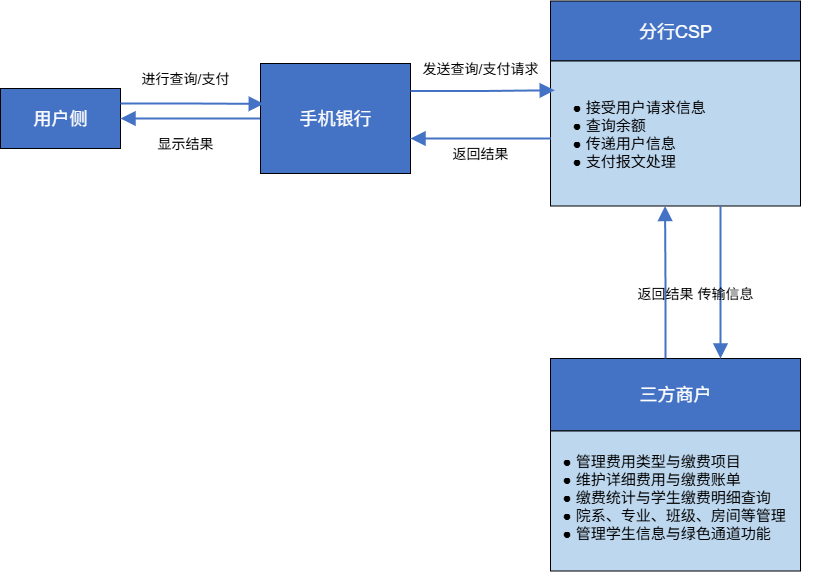

The diagram above was exported from draw.io. Its source (the exported page's mxGraphModel, read from the mxfile embedded in the PNG):
<mxGraphModel dx="1664" dy="453" grid="1" gridSize="10" guides="1" tooltips="1" connect="1" arrows="0" fold="1" page="1" pageScale="1" pageWidth="827" pageHeight="1169" math="0" shadow="0">
  <root>
    <mxCell id="0" />
    <mxCell id="1" parent="0" />
    <mxCell id="w3aKpDxqU9vicH9YZK5F-1" value="&lt;font style=&quot;font-size: 18px; color: rgb(255, 255, 255);&quot;&gt;用户侧&lt;/font&gt;" style="rounded=0;whiteSpace=wrap;html=1;fillColor=#4472C4;" parent="1" vertex="1">
      <mxGeometry x="-120" y="150" width="120" height="60" as="geometry" />
    </mxCell>
    <mxCell id="w3aKpDxqU9vicH9YZK5F-5" value="&lt;font color=&quot;#ffffff&quot;&gt;&lt;span style=&quot;font-size: 18px;&quot;&gt;三方商户&lt;/span&gt;&lt;/font&gt;" style="rounded=0;whiteSpace=wrap;html=1;fillColor=#4472C4;" parent="1" vertex="1">
      <mxGeometry x="430" y="420" width="250" height="72.5" as="geometry" />
    </mxCell>
    <mxCell id="XO-F8NOcGw2lvmIG0zT3-7" style="edgeStyle=orthogonalEdgeStyle;rounded=0;orthogonalLoop=1;jettySize=auto;html=1;exitX=0;exitY=0.5;exitDx=0;exitDy=0;endArrow=block;endFill=1;strokeColor=#4472C4;startSize=10;endSize=10;startArrow=none;startFill=0;strokeWidth=2;entryX=1;entryY=0.5;entryDx=0;entryDy=0;" edge="1" parent="1" source="w3aKpDxqU9vicH9YZK5F-6" target="w3aKpDxqU9vicH9YZK5F-1">
      <mxGeometry relative="1" as="geometry">
        <mxPoint x="20" y="190" as="targetPoint" />
      </mxGeometry>
    </mxCell>
    <mxCell id="w3aKpDxqU9vicH9YZK5F-6" value="&lt;font color=&quot;#ffffff&quot;&gt;&lt;span style=&quot;font-size: 18px;&quot;&gt;手机银行&lt;/span&gt;&lt;/font&gt;" style="rounded=0;whiteSpace=wrap;html=1;fillColor=#4472C4;" parent="1" vertex="1">
      <mxGeometry x="140" y="125" width="150" height="110" as="geometry" />
    </mxCell>
    <mxCell id="w3aKpDxqU9vicH9YZK5F-19" value="" style="rounded=0;whiteSpace=wrap;html=1;fillColor=#BDD7EE;" parent="1" vertex="1">
      <mxGeometry x="430" y="492.5" width="250" height="140" as="geometry" />
    </mxCell>
    <mxCell id="w3aKpDxqU9vicH9YZK5F-21" value="&lt;div&gt;&lt;font style=&quot;font-size: 15px;&quot;&gt;● 管理费用类型与缴费项目&amp;nbsp;&amp;nbsp;&lt;/font&gt;&lt;/div&gt;&lt;div&gt;&lt;font style=&quot;font-size: 15px;&quot;&gt;● 维护详细费用与缴费账单&amp;nbsp;&amp;nbsp;&lt;/font&gt;&lt;/div&gt;&lt;div&gt;&lt;font style=&quot;font-size: 15px;&quot;&gt;● 缴费统计与学生缴费明细查询&amp;nbsp;&amp;nbsp;&lt;/font&gt;&lt;/div&gt;&lt;div&gt;&lt;font style=&quot;font-size: 15px;&quot;&gt;● 院系、专业、班级、房间等管理&amp;nbsp;&amp;nbsp;&lt;/font&gt;&lt;/div&gt;&lt;div&gt;&lt;font style=&quot;font-size: 15px;&quot;&gt;● 管理学生信息与绿色通道功能&lt;/font&gt;&lt;/div&gt;" style="text;html=1;align=left;verticalAlign=middle;whiteSpace=wrap;rounded=0;" parent="1" vertex="1">
      <mxGeometry x="440" y="482.5" width="260" height="150" as="geometry" />
    </mxCell>
    <mxCell id="XO-F8NOcGw2lvmIG0zT3-8" style="edgeStyle=orthogonalEdgeStyle;rounded=0;orthogonalLoop=1;jettySize=auto;html=1;exitX=1;exitY=0.25;exitDx=0;exitDy=0;endArrow=block;endFill=1;strokeColor=#4472C4;startSize=10;endSize=10;startArrow=none;startFill=0;strokeWidth=2;entryX=0.022;entryY=0.367;entryDx=0;entryDy=0;entryPerimeter=0;" edge="1" parent="1" source="w3aKpDxqU9vicH9YZK5F-1" target="w3aKpDxqU9vicH9YZK5F-6">
      <mxGeometry relative="1" as="geometry">
        <mxPoint x="190" y="140" as="sourcePoint" />
        <mxPoint x="60" y="140" as="targetPoint" />
      </mxGeometry>
    </mxCell>
    <mxCell id="XO-F8NOcGw2lvmIG0zT3-10" value="&lt;font color=&quot;#ffffff&quot;&gt;&lt;span style=&quot;font-size: 18px;&quot;&gt;分行CSP&lt;/span&gt;&lt;/font&gt;" style="rounded=0;whiteSpace=wrap;html=1;fillColor=#4472C4;" vertex="1" parent="1">
      <mxGeometry x="430" y="62.5" width="250" height="60" as="geometry" />
    </mxCell>
    <mxCell id="XO-F8NOcGw2lvmIG0zT3-11" value="" style="rounded=0;whiteSpace=wrap;html=1;fillColor=#BDD7EE;" vertex="1" parent="1">
      <mxGeometry x="430" y="122.5" width="250" height="145" as="geometry" />
    </mxCell>
    <mxCell id="XO-F8NOcGw2lvmIG0zT3-12" value="&lt;font style=&quot;font-size: 15px;&quot;&gt;   ● 接受用户请求信息&lt;/font&gt;&lt;div&gt;&lt;font style=&quot;font-size: 15px;&quot;&gt;   ● 查询余额&lt;br&gt;   ● 传递用户信息&lt;br&gt;   ● 支付报文处理&lt;/font&gt;&lt;/div&gt;" style="text;html=1;align=left;verticalAlign=middle;whiteSpace=wrap;rounded=0;" vertex="1" parent="1">
      <mxGeometry x="450" y="145" width="190" height="100" as="geometry" />
    </mxCell>
    <mxCell id="XO-F8NOcGw2lvmIG0zT3-13" style="edgeStyle=orthogonalEdgeStyle;rounded=0;orthogonalLoop=1;jettySize=auto;html=1;exitX=1;exitY=0.25;exitDx=0;exitDy=0;endArrow=block;endFill=1;strokeColor=#4472C4;startSize=10;endSize=10;startArrow=none;startFill=0;strokeWidth=2;entryX=0.017;entryY=0.202;entryDx=0;entryDy=0;entryPerimeter=0;" edge="1" parent="1" source="w3aKpDxqU9vicH9YZK5F-6" target="XO-F8NOcGw2lvmIG0zT3-11">
      <mxGeometry relative="1" as="geometry">
        <mxPoint x="360" y="150" as="sourcePoint" />
        <mxPoint x="503" y="150" as="targetPoint" />
      </mxGeometry>
    </mxCell>
    <mxCell id="XO-F8NOcGw2lvmIG0zT3-15" style="edgeStyle=orthogonalEdgeStyle;rounded=0;orthogonalLoop=1;jettySize=auto;html=1;exitX=0;exitY=0.5;exitDx=0;exitDy=0;endArrow=block;endFill=1;strokeColor=#4472C4;startSize=10;endSize=10;startArrow=none;startFill=0;strokeWidth=2;entryX=1;entryY=0.5;entryDx=0;entryDy=0;" edge="1" parent="1">
      <mxGeometry relative="1" as="geometry">
        <mxPoint x="430" y="200" as="sourcePoint" />
        <mxPoint x="290" y="200" as="targetPoint" />
      </mxGeometry>
    </mxCell>
    <mxCell id="XO-F8NOcGw2lvmIG0zT3-16" style="edgeStyle=orthogonalEdgeStyle;rounded=0;orthogonalLoop=1;jettySize=auto;html=1;endArrow=block;endFill=1;strokeColor=#4472C4;startSize=10;endSize=10;startArrow=none;startFill=0;strokeWidth=2;" edge="1" parent="1">
      <mxGeometry relative="1" as="geometry">
        <mxPoint x="600" y="267.5" as="sourcePoint" />
        <mxPoint x="600" y="420" as="targetPoint" />
      </mxGeometry>
    </mxCell>
    <mxCell id="XO-F8NOcGw2lvmIG0zT3-17" style="edgeStyle=orthogonalEdgeStyle;rounded=0;orthogonalLoop=1;jettySize=auto;html=1;endArrow=block;endFill=1;strokeColor=#4472C4;startSize=10;endSize=10;startArrow=none;startFill=0;strokeWidth=2;" edge="1" parent="1">
      <mxGeometry relative="1" as="geometry">
        <mxPoint x="545" y="420" as="sourcePoint" />
        <mxPoint x="544.58" y="267.5" as="targetPoint" />
      </mxGeometry>
    </mxCell>
    <mxCell id="XO-F8NOcGw2lvmIG0zT3-18" value="&lt;font style=&quot;font-size: 14px;&quot;&gt;进行查询/支付&lt;/font&gt;" style="text;html=1;align=center;verticalAlign=middle;whiteSpace=wrap;rounded=0;" vertex="1" parent="1">
      <mxGeometry x="20" y="125" width="90" height="30" as="geometry" />
    </mxCell>
    <mxCell id="XO-F8NOcGw2lvmIG0zT3-19" value="&lt;span style=&quot;font-size: 14px;&quot;&gt;显示结果&lt;/span&gt;" style="text;html=1;align=center;verticalAlign=middle;whiteSpace=wrap;rounded=0;" vertex="1" parent="1">
      <mxGeometry x="20" y="190" width="90" height="30" as="geometry" />
    </mxCell>
    <mxCell id="XO-F8NOcGw2lvmIG0zT3-20" value="&lt;span style=&quot;font-size: 14px;&quot;&gt;发送查询/支付请求&lt;/span&gt;" style="text;html=1;align=center;verticalAlign=middle;whiteSpace=wrap;rounded=0;" vertex="1" parent="1">
      <mxGeometry x="300" y="115" width="120" height="30" as="geometry" />
    </mxCell>
    <mxCell id="XO-F8NOcGw2lvmIG0zT3-21" value="&lt;span style=&quot;font-size: 14px;&quot;&gt;返回结果&lt;/span&gt;" style="text;html=1;align=center;verticalAlign=middle;whiteSpace=wrap;rounded=0;" vertex="1" parent="1">
      <mxGeometry x="315" y="200" width="90" height="30" as="geometry" />
    </mxCell>
    <mxCell id="XO-F8NOcGw2lvmIG0zT3-24" value="&lt;span style=&quot;font-size: 14px;&quot;&gt;返回结果&lt;/span&gt;" style="text;html=1;align=center;verticalAlign=middle;whiteSpace=wrap;rounded=0;" vertex="1" parent="1">
      <mxGeometry x="500" y="340" width="90" height="30" as="geometry" />
    </mxCell>
    <mxCell id="XO-F8NOcGw2lvmIG0zT3-25" value="&lt;span style=&quot;font-size: 14px;&quot;&gt;传输信息&lt;/span&gt;" style="text;html=1;align=center;verticalAlign=middle;whiteSpace=wrap;rounded=0;" vertex="1" parent="1">
      <mxGeometry x="560" y="340" width="90" height="30" as="geometry" />
    </mxCell>
  </root>
</mxGraphModel>